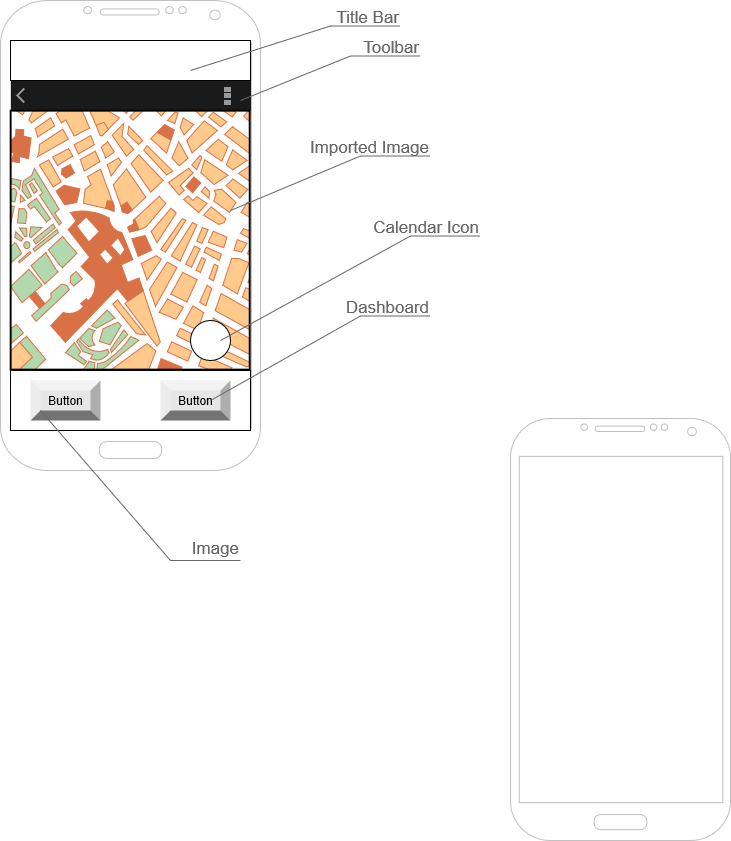

The diagram above was exported from draw.io. Its source (the exported page's mxGraphModel, read from the mxfile embedded in the PNG):
<mxGraphModel grid="1" dx="1102" dy="612" gridSize="10" guides="1" tooltips="1" connect="1" arrows="1" fold="1" page="1" pageScale="1" pageWidth="850" pageHeight="1100" math="0" shadow="0">
  <root>
    <mxCell id="0" />
    <mxCell id="1" parent="0" />
    <mxCell id="288GH-l1TSOmYe5aIAmR-1" value="" parent="1" vertex="1" style="verticalLabelPosition=bottom;verticalAlign=top;html=1;shadow=0;dashed=0;strokeWidth=1;shape=mxgraph.android.phone2;strokeColor=#c0c0c0;">
      <mxGeometry as="geometry" height="470" width="260" y="40" x="50" />
    </mxCell>
    <mxCell id="288GH-l1TSOmYe5aIAmR-5" value="" parent="1" vertex="1" style="strokeWidth=1;html=1;shadow=0;dashed=0;shape=mxgraph.android.action_bar;fillColor=#1A1A1A;strokeColor=#c0c0c0;strokeWidth=2;fontColor=#FFFFFF;">
      <mxGeometry as="geometry" height="30" width="240" y="120" x="60" />
    </mxCell>
    <mxCell id="288GH-l1TSOmYe5aIAmR-6" value="" parent="1" vertex="1" style="verticalLabelPosition=bottom;verticalAlign=top;html=1;shape=mxgraph.basic.rect;fillColor2=none;strokeWidth=1;size=20;indent=5;">
      <mxGeometry as="geometry" height="60" width="240" y="410" x="60" />
    </mxCell>
    <mxCell id="288GH-l1TSOmYe5aIAmR-7" value="Button" parent="1" vertex="1" style="labelPosition=center;verticalLabelPosition=middle;align=center;html=1;shape=mxgraph.basic.shaded_button;dx=10;fillColor=#E6E6E6;strokeColor=none;">
      <mxGeometry as="geometry" height="40" width="70" y="420" x="80" />
    </mxCell>
    <mxCell id="288GH-l1TSOmYe5aIAmR-8" value="Button" parent="1" vertex="1" style="labelPosition=center;verticalLabelPosition=middle;align=center;html=1;shape=mxgraph.basic.shaded_button;dx=10;fillColor=#E6E6E6;strokeColor=none;">
      <mxGeometry as="geometry" height="40" width="70" y="420" x="210" />
    </mxCell>
    <mxCell id="288GH-l1TSOmYe5aIAmR-9" value="" parent="1" vertex="1" style="verticalLabelPosition=bottom;verticalAlign=top;html=1;shape=mxgraph.basic.rect;fillColor2=none;strokeWidth=1;size=20;indent=5;">
      <mxGeometry as="geometry" height="40" width="240" y="80" x="60" />
    </mxCell>
    <mxCell id="288GH-l1TSOmYe5aIAmR-10" value="Title Bar" parent="1" vertex="1" style="strokeWidth=1;shadow=0;dashed=0;align=center;html=1;shape=mxgraph.mockup.text.callout;linkText=;textSize=17;textColor=#666666;callDir=NE;callStyle=line;fontSize=17;fontColor=#666666;align=right;verticalAlign=top;strokeColor=#666666;">
      <mxGeometry as="geometry" height="70" width="210" y="40" x="240" />
    </mxCell>
    <mxCell id="288GH-l1TSOmYe5aIAmR-11" value="Toolbar" parent="1" vertex="1" style="strokeWidth=1;shadow=0;dashed=0;align=center;html=1;shape=mxgraph.mockup.text.callout;linkText=;textSize=17;textColor=#666666;callDir=NE;callStyle=line;fontSize=17;fontColor=#666666;align=right;verticalAlign=top;strokeColor=#666666;">
      <mxGeometry as="geometry" height="70" width="180" y="70" x="290" />
    </mxCell>
    <mxCell id="288GH-l1TSOmYe5aIAmR-13" value="Dashboard" parent="1" vertex="1" style="strokeWidth=1;shadow=0;dashed=0;align=center;html=1;shape=mxgraph.mockup.text.callout;linkText=;textSize=17;textColor=#666666;callDir=NE;callStyle=line;fontSize=17;fontColor=#666666;align=right;verticalAlign=top;strokeColor=#666666;">
      <mxGeometry as="geometry" height="110" width="220" y="330" x="260" />
    </mxCell>
    <mxCell id="288GH-l1TSOmYe5aIAmR-15" value="Image" parent="1" vertex="1" style="strokeWidth=1;shadow=0;dashed=0;align=center;html=1;shape=mxgraph.mockup.text.callout;linkText=;textSize=17;textColor=#666666;callDir=SE;callStyle=line;fontSize=17;fontColor=#666666;align=right;verticalAlign=bottom;strokeColor=#666666;">
      <mxGeometry as="geometry" height="150" width="200" y="450" x="90" />
    </mxCell>
    <mxCell id="288GH-l1TSOmYe5aIAmR-16" value="" parent="1" vertex="1" style="verticalLabelPosition=bottom;shadow=0;dashed=0;align=center;html=1;verticalAlign=top;strokeWidth=1;shape=mxgraph.mockup.misc.map;">
      <mxGeometry as="geometry" height="260" width="240" y="150" x="60" />
    </mxCell>
    <mxCell id="288GH-l1TSOmYe5aIAmR-17" value="Imported Image" parent="1" vertex="1" style="strokeWidth=1;shadow=0;dashed=0;align=center;html=1;shape=mxgraph.mockup.text.callout;linkText=;textSize=17;textColor=#666666;callDir=NE;callStyle=line;fontSize=17;fontColor=#666666;align=right;verticalAlign=top;strokeColor=#666666;">
      <mxGeometry as="geometry" height="80" width="200" y="170" x="280" />
    </mxCell>
    <mxCell id="288GH-l1TSOmYe5aIAmR-18" value="" parent="1" vertex="1" style="ellipse;whiteSpace=wrap;html=1;aspect=fixed;">
      <mxGeometry as="geometry" height="40" width="40" y="360" x="240" />
    </mxCell>
    <mxCell id="288GH-l1TSOmYe5aIAmR-19" value="Calendar Icon" parent="1" vertex="1" style="strokeWidth=1;shadow=0;dashed=0;align=center;html=1;shape=mxgraph.mockup.text.callout;linkText=;textSize=17;textColor=#666666;callDir=NE;callStyle=line;fontSize=17;fontColor=#666666;align=right;verticalAlign=top;strokeColor=#666666;">
      <mxGeometry as="geometry" height="130" width="260" y="250" x="270" />
    </mxCell>
    <mxCell id="288GH-l1TSOmYe5aIAmR-21" value="" parent="1" vertex="1" style="verticalLabelPosition=bottom;verticalAlign=top;html=1;shadow=0;dashed=0;strokeWidth=1;shape=mxgraph.android.phone2;strokeColor=#c0c0c0;">
      <mxGeometry as="geometry" height="422" width="220" y="458" x="560" />
    </mxCell>
  </root>
</mxGraphModel>